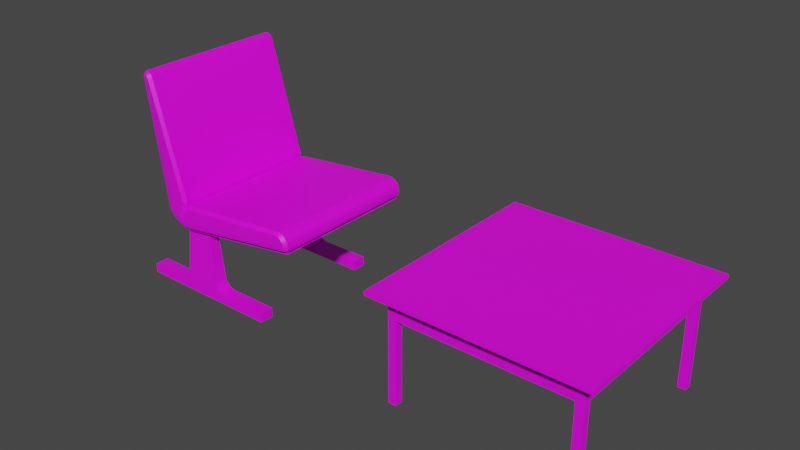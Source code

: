 # Source: SM_Chairs_and_table_UVs.blend  (saved by Blender 3.2.14; exported with 4.5.12 LTS)
import bpy
from mathutils import Matrix  # noqa: F401  (used for matrix-valued properties, if any)

bpy.ops.wm.read_factory_settings(use_empty=True)
scene = bpy.context.scene
scene.name = 'Scene'

# ---- collections
col_collection = bpy.data.collections.new('Collection'); scene.collection.children.link(col_collection)

# ---- images (referenced by path relative to the original .blend; pixels are not part of the script)
import os
ASSET_DIR = os.environ.get("B2B_ASSET_DIR", "")  # directory of the original .blend (textures are referenced by path, not embedded)
HERE = os.path.dirname(os.path.abspath(__file__))  # packed textures are extracted next to this script under _unpacked/

def load_image(name, relpath, width, height, colorspace="sRGB"):
    """Load a texture the original file referenced (path relative to the .blend, or extracted next to this script)."""
    p = next((c for c in (os.path.join(HERE, relpath), os.path.join(ASSET_DIR, relpath)) if relpath and os.path.exists(c)), "")
    if p:
        img = bpy.data.images.load(p, check_existing=True)
        img.name = name
    else:  # same state as the original file: an image datablock whose file is absent (Cycles renders it pink)
        img = bpy.data.images.new(name, width, height)
        img.source = "FILE"
        img.filepath = "//" + (relpath or name)
    img.colorspace_settings.name = colorspace
    return img
img_untitled = load_image('Untitled', '', 1024, 1024, 'sRGB')

# ---- materials (node trees are filled in below, after node groups)
mat_material = bpy.data.materials.new('Material')

# ---- node groups
ng_auto_smooth = bpy.data.node_groups.new('Auto Smooth', 'GeometryNodeTree')
_s = ng_auto_smooth.interface.new_socket(name='Geometry', in_out='OUTPUT', socket_type='NodeSocketGeometry')
_s = ng_auto_smooth.interface.new_socket(name='Geometry', in_out='INPUT', socket_type='NodeSocketGeometry')
_s = ng_auto_smooth.interface.new_socket(name='Angle', in_out='INPUT', socket_type='NodeSocketFloat')
_s.subtype = 'ANGLE'
_s.min_value = 0.0
_s.max_value = 3.142
ng_auto_smooth.is_modifier = True
_N = ng_auto_smooth.nodes; _L = ng_auto_smooth.links
n0 = _N.new('NodeGroupOutput'); n0.name = 'Group Output'; n0.location = (480, -100)
n1 = _N.new('NodeGroupInput'); n1.name = 'Group Input'; n1.location = (-420, -300)
n2 = _N.new('NodeGroupInput'); n2.name = 'Group Input.001'; n2.location = (-60, -100)
n3 = _N.new('GeometryNodeSetShadeSmooth'); n3.name = 'Set Shade Smooth'; n3.location = (120, -100)
n3.domain = 'EDGE'
n4 = _N.new('GeometryNodeSetShadeSmooth'); n4.name = 'Set Shade Smooth.001'; n4.location = (300, -100)
n5 = _N.new('GeometryNodeInputMeshEdgeAngle'); n5.name = 'Edge Angle'; n5.location = (-420, -220)
n6 = _N.new('GeometryNodeInputEdgeSmooth'); n6.name = 'Is Edge Smooth'; n6.location = (-60, -160)
n7 = _N.new('GeometryNodeInputShadeSmooth'); n7.name = 'Is Face Smooth'; n7.location = (-240, -340)
n8 = _N.new('FunctionNodeBooleanMath'); n8.name = 'Boolean Math'; n8.location = (-60, -220)
n9 = _N.new('FunctionNodeCompare'); n9.name = 'Compare'; n9.location = (-240, -180)
n9.operation = 'LESS_EQUAL'
_L.new(n5.outputs[0], n9.inputs[0])
_L.new(n4.outputs[0], n0.inputs[0])
_L.new(n1.outputs[1], n9.inputs[1])
_L.new(n9.outputs[0], n8.inputs[0])
_L.new(n7.outputs[0], n8.inputs[1])
_L.new(n2.outputs[0], n3.inputs[0])
_L.new(n6.outputs[0], n3.inputs[1])
_L.new(n3.outputs[0], n4.inputs[0])
_L.new(n8.outputs[0], n3.inputs[2])
n0.is_active_output = True

# ---- material node trees
mat_material.use_nodes = True; mat_material.node_tree.nodes.clear()
_N = mat_material.node_tree.nodes; _L = mat_material.node_tree.links
n0 = _N.new('ShaderNodeBsdfPrincipled'); n0.name = 'Principled BSDF'; n0.location = (10, 300)
n0.distribution = 'GGX'
n0.subsurface_method = 'RANDOM_WALK_SKIN'
n0.inputs[3].default_value = 1.45
n0.inputs[27].default_value = (0.0, 0.0, 0.0, 1.0)
n0.inputs[28].default_value = 1.0
n1 = _N.new('ShaderNodeOutputMaterial'); n1.name = 'Material Output'; n1.location = (300, 300)
n2 = _N.new('ShaderNodeTexImage'); n2.name = 'Image Texture'; n2.location = (-348, 282)
n2.image = img_untitled
_L.new(n0.outputs[0], n1.inputs[0])
_L.new(n2.outputs[0], n0.inputs[0])
n1.is_active_output = True

# ---- world
world_world = bpy.data.worlds.new('World'); scene.world = world_world
world_world.use_nodes = True; world_world.node_tree.nodes.clear()
_N = world_world.node_tree.nodes; _L = world_world.node_tree.links
n0 = _N.new('ShaderNodeOutputWorld'); n0.name = 'World Output'; n0.location = (300, 300)
n1 = _N.new('ShaderNodeBackground'); n1.name = 'Background'; n1.location = (10, 300)
n1.inputs[0].default_value = (0.05088, 0.05088, 0.05088, 1.0)
_L.new(n1.outputs[0], n0.inputs[0])
n0.is_active_output = True
world_world.color = (0.05088, 0.05088, 0.05088)
world_world.use_sun_shadow = False
world_world.sun_shadow_jitter_overblur = 0.0

# ---- meshes
me_cube_001 = bpy.data.meshes.new('Cube.001')
me_cube_001.from_pydata([(-0.3179, 0.3179, 0.3661), (0.3179, 0.3479, 0.3661), (0.3179, -0.3479, 0.3661), (-0.3479, 0.3179, 0.3661), (-0.3479, -0.3179, 0.3661), (0.3179, 0.3179, 0.3661), (0.3479, -0.3179, 0.3661), (-0.3179, -0.3179, 0.3661), (0.3179, 0.3479, 0.3161), (0.3179, -0.3479, 0.3161), (-0.3479, 0.3179, 0.3161), (-0.3479, -0.3179, 0.3161), (-0.3179, -0.3179, 0.3161), (-0.3179, 0.3479, 0.3661), (0.3479, 0.3179, 0.3661), (-0.3179, 0.3179, 0.3161), (-0.3179, 0.3479, 0.3161), (0.3479, 0.3179, 0.3161), (0.3179, 0.3179, 0.3161), (-0.3179, -0.3479, 0.3661), (-0.3179, -0.3479, 0.3161), (0.3179, -0.3179, 0.3661), (0.3479, -0.3179, 0.3161), (0.3179, -0.3179, 0.3161)], [], [(7, 0, 3, 4), (0, 5, 1, 13), (12, 11, 10, 15), (15, 16, 8, 18), (0, 15, 18, 5), (7, 12, 15, 0), (19, 20, 9, 2), (3, 10, 11, 4), (1, 8, 16, 13), (6, 22, 17, 14), (21, 23, 12, 7), (23, 9, 20, 12), (21, 7, 19, 2), (5, 18, 23, 21), (18, 17, 22, 23), (5, 21, 6, 14)])
_uv = me_cube_001.uv_layers.new(name='UVMap')
_uv.uv.foreach_set('vector', [0.2363, 0.709, 0.2363, 0.9609, 0.2244, 0.9609, 0.2244, 0.709, 0.9786, 0.2876, 0.9786, 0.5394, 0.9667, 0.5394, 0.9667, 0.2876, 0.1927, 0.709, 0.2046, 0.709, 0.2046, 0.9609, 0.1927, 0.9609, 0.935, 0.2876, 0.9469, 0.2876, 0.9469, 0.5394, 0.935, 0.5394, 0.9786, 0.2876, 0.9984, 0.2876, 0.9984, 0.5394, 0.9786, 0.5394, 0.2363, 0.709, 0.2561, 0.709, 0.2561, 0.9609, 0.2363, 0.9609, 0.9002, 0.4951, 0.92, 0.4951, 0.92, 0.747, 0.9002, 0.747, 0.2244, 0.9609, 0.2046, 0.9609, 0.2046, 0.709, 0.2244, 0.709, 0.9667, 0.5394, 0.9469, 0.5394, 0.9469, 0.2876, 0.9667, 0.2876, 0.5577, 0.8104, 0.5577, 0.8302, 0.3058, 0.8302, 0.3058, 0.8104, 0.8883, 0.747, 0.8685, 0.747, 0.8685, 0.4951, 0.8883, 0.4951, 0.9319, 0.747, 0.92, 0.747, 0.92, 0.4951, 0.9319, 0.4951, 0.8883, 0.747, 0.8883, 0.4951, 0.9002, 0.4951, 0.9002, 0.747, 0.3058, 0.7985, 0.3058, 0.7787, 0.5577, 0.7787, 0.5577, 0.7985, 0.3058, 0.8421, 0.3058, 0.8302, 0.5577, 0.8302, 0.5577, 0.8421, 0.3058, 0.7985, 0.5577, 0.7985, 0.5577, 0.8104, 0.3058, 0.8104])
me_cube_001.materials.append(mat_material)
me_cube_001.update()
me_cube_002 = bpy.data.meshes.new('Cube.002')
me_cube_002.from_pydata([(-0.3179, -0.3179, 0.4), (-0.3479, -0.3479, 0.4), (-0.3479, -0.3179, 0.4), (-0.3179, -0.3479, 0.4), (-0.3479, -0.3479, 7.755e-05), (-0.3479, -0.3179, 7.755e-05), (-0.3179, -0.3479, 7.755e-05), (-0.3179, -0.3179, 7.755e-05), (0.3179, -0.3179, 0.4), (0.3479, -0.3479, 0.4), (0.3479, -0.3179, 0.4), (0.3179, -0.3479, 0.4), (0.3479, -0.3479, 7.755e-05), (0.3479, -0.3179, 7.755e-05), (0.3179, -0.3479, 7.755e-05), (0.3179, -0.3179, 7.755e-05), (-0.3179, 0.3179, 0.4), (-0.3479, 0.3479, 0.4), (-0.3479, 0.3179, 0.4), (-0.3179, 0.3479, 0.4), (-0.3479, 0.3479, 7.755e-05), (-0.3479, 0.3179, 7.755e-05), (-0.3179, 0.3479, 7.755e-05), (-0.3179, 0.3179, 7.755e-05), (0.3179, 0.3179, 0.4), (0.3479, 0.3479, 0.4), (0.3479, 0.3179, 0.4), (0.3179, 0.3479, 0.4), (0.3479, 0.3479, 7.755e-05), (0.3479, 0.3179, 7.755e-05), (0.3179, 0.3479, 7.755e-05), (0.3179, 0.3179, 7.755e-05)], [], [(0, 3, 6, 7), (1, 2, 5, 4), (3, 1, 4, 6), (5, 2, 0, 7), (8, 15, 14, 11), (9, 12, 13, 10), (11, 14, 12, 9), (13, 15, 8, 10), (16, 23, 22, 19), (17, 20, 21, 18), (19, 22, 20, 17), (21, 23, 16, 18), (24, 27, 30, 31), (25, 26, 29, 28), (27, 25, 28, 30), (29, 26, 24, 31)])
_uv = me_cube_002.uv_layers.new(name='UVMap')
_uv.uv.foreach_set('vector', [0.001583, 0.9316, 0.001583, 0.9197, 0.16, 0.9197, 0.16, 0.9316, 0.001583, 0.9079, 0.001583, 0.896, 0.16, 0.896, 0.16, 0.9079, 0.001583, 0.9197, 0.001583, 0.9079, 0.16, 0.9079, 0.16, 0.9197, 0.16, 0.896, 0.001583, 0.896, 0.001583, 0.8841, 0.16, 0.8841, 0.4177, 0.8936, 0.2593, 0.8936, 0.2593, 0.8817, 0.4177, 0.8817, 0.4177, 0.8698, 0.2593, 0.8698, 0.2593, 0.8579, 0.4177, 0.8579, 0.4177, 0.8817, 0.2593, 0.8817, 0.2593, 0.8698, 0.4177, 0.8698, 0.2593, 0.8579, 0.2593, 0.8461, 0.4177, 0.8461, 0.4177, 0.8579, 0.2593, 0.8976, 0.4177, 0.8976, 0.4177, 0.9094, 0.2593, 0.9094, 0.2593, 0.9213, 0.4177, 0.9213, 0.4177, 0.9332, 0.2593, 0.9332, 0.2593, 0.9094, 0.4177, 0.9094, 0.4177, 0.9213, 0.2593, 0.9213, 0.4177, 0.9332, 0.4177, 0.9451, 0.2593, 0.9451, 0.2593, 0.9332, 0.4208, 0.8936, 0.4208, 0.8817, 0.5792, 0.8817, 0.5792, 0.8936, 0.4208, 0.8698, 0.4208, 0.8579, 0.5792, 0.8579, 0.5792, 0.8698, 0.4208, 0.8817, 0.4208, 0.8698, 0.5792, 0.8698, 0.5792, 0.8817, 0.5792, 0.8579, 0.4208, 0.8579, 0.4208, 0.8461, 0.5792, 0.8461])
me_cube_002.materials.append(mat_material)
me_cube_002.update()
me_cube_009 = bpy.data.meshes.new('Cube.009')
me_cube_009.from_pydata([(0.4, 0.4, 0.4), (-0.4, -0.4, 0.415), (-0.4, 0.4, 0.4), (-0.4, -0.4, 0.4), (0.4, -0.4, 0.4), (-0.4, 0.4, 0.415), (0.4, 0.4, 0.415), (0.4, -0.4, 0.415)], [], [(1, 3, 4, 7), (6, 5, 1, 7), (7, 4, 0, 6), (0, 4, 3, 2), (6, 0, 2, 5), (5, 2, 3, 1)])
_uv = me_cube_009.uv_layers.new(name='UVMap')
_uv.uv.foreach_set('vector', [0.935, 0.5427, 0.941, 0.5427, 0.941, 0.8596, 0.935, 0.8596, 0.3217, 0.4579, 0.6386, 0.4579, 0.6386, 0.7748, 0.3217, 0.7748, 0.9442, 0.5427, 0.9501, 0.5427, 0.9501, 0.8596, 0.9442, 0.8596, 0.001586, 0.5498, 0.001586, 0.2329, 0.3185, 0.2329, 0.3185, 0.5498, 0.9592, 0.8596, 0.9533, 0.8596, 0.9533, 0.5427, 0.9592, 0.5427, 0.9683, 0.8596, 0.9624, 0.8596, 0.9624, 0.5427, 0.9683, 0.5427])
me_cube_009.materials.append(mat_material)
me_cube_009.update()
me_cube_003 = bpy.data.meshes.new('Cube.003')
me_cube_003.from_pydata([(-0.1352, -0.2825, 0.4001), (-0.1352, 0.282, 0.4001), (0.4661, -0.2825, 0.3424), (0.4661, 0.282, 0.3424), (0.02994, 0.282, 0.2778), (0.02994, -0.2825, 0.2778), (-0.197, -0.2825, 0.8178), (-0.197, 0.282, 0.8178), (-0.1277, -0.2825, 0.3494), (-0.02102, -0.2825, 0.2703), (-0.1232, -0.2825, 0.3316), (-0.1154, -0.2825, 0.3149), (-0.1044, -0.2825, 0.3001), (-0.09076, -0.2825, 0.2877), (-0.07496, -0.2825, 0.2783), (-0.05763, -0.2825, 0.2721), (-0.03941, -0.2825, 0.2694), (-0.02102, 0.282, 0.2703), (-0.1277, 0.282, 0.3494), (-0.03941, 0.282, 0.2694), (-0.05763, 0.282, 0.2721), (-0.07496, 0.282, 0.2783), (-0.09076, 0.282, 0.2877), (-0.1044, 0.282, 0.3001), (-0.1154, 0.282, 0.3149), (-0.1232, 0.282, 0.3316), (-0.1351, 0.282, 0.348), (-0.11, 0.282, 0.2951), (-0.09522, 0.282, 0.2817), (0.4672, -0.2825, 0.3349), (0.03104, -0.2825, 0.2704), (-0.1218, -0.2825, 0.3111), (-0.1303, -0.2825, 0.329), (-0.03978, -0.2825, 0.2619), (-0.05945, -0.2825, 0.2648), (-0.1351, -0.2825, 0.348), (-0.1426, -0.2825, 0.399), (-0.1426, 0.282, 0.399), (-0.11, -0.2825, 0.2951), (-0.09522, -0.2825, 0.2817), (-0.2044, 0.282, 0.8167), (-0.2044, -0.2825, 0.8167), (-0.05945, 0.282, 0.2648), (-0.07817, 0.282, 0.2715), (-0.1303, 0.282, 0.329), (0.4672, 0.282, 0.3349), (0.03104, 0.282, 0.2704), (-0.02028, 0.282, 0.2628), (-0.03978, 0.282, 0.2619), (-0.07817, -0.2825, 0.2715), (-0.1218, 0.282, 0.3111), (-0.02028, -0.2825, 0.2628)], [], [(29, 45, 3, 2), (41, 6, 7, 40), (0, 1, 7, 6), (8, 18, 1, 0), (5, 2, 3, 4), (18, 8, 10, 25), (25, 10, 11, 24), (24, 11, 12, 23), (23, 12, 13, 22), (22, 13, 14, 21), (21, 14, 15, 20), (20, 15, 16, 19), (19, 16, 9, 17), (17, 9, 5, 4), (7, 1, 37, 40), (25, 24, 50, 44), (20, 19, 48, 42), (5, 9, 51, 30), (14, 13, 39, 49), (0, 6, 41, 36), (17, 4, 46, 47), (22, 21, 43, 28), (12, 11, 31, 38), (9, 16, 33, 51), (24, 23, 27, 50), (10, 8, 35, 32), (15, 14, 49, 34), (8, 0, 36, 35), (16, 15, 34, 33), (11, 10, 32, 31), (2, 5, 30, 29), (23, 22, 28, 27), (1, 18, 26, 37), (13, 12, 38, 39), (21, 20, 42, 43), (18, 25, 44, 26), (4, 3, 45, 46), (19, 17, 47, 48), (45, 29, 30, 46), (51, 47, 46, 30), (33, 48, 47, 51), (48, 33, 34, 42), (49, 43, 42, 34), (39, 28, 43, 49), (28, 39, 38, 27), (31, 50, 27, 38), (50, 31, 32, 44), (35, 26, 44, 32), (36, 37, 26, 35), (40, 37, 36, 41)])
me_cube_003.polygons.foreach_set('use_smooth', [True] * 50)
_uv = me_cube_003.uv_layers.new(name='UVMap')
_uv.uv.foreach_set('vector', [0.6728, 0.005478, 0.4497, 0.005479, 0.4497, 0.001585, 0.6728, 0.001584, 0.6728, 0.4501, 0.6728, 0.454, 0.4497, 0.454, 0.4497, 0.4501, 0.8653, 0.6251, 0.6418, 0.6251, 0.6418, 0.4579, 0.8653, 0.4579, 0.8653, 0.6454, 0.6418, 0.6454, 0.6418, 0.6251, 0.8653, 0.6251, 0.8653, 0.7241, 0.8653, 0.8987, 0.6418, 0.8987, 0.6418, 0.7241, 0.6418, 0.6454, 0.8653, 0.6454, 0.8653, 0.6527, 0.6418, 0.6527, 0.6418, 0.6527, 0.8653, 0.6527, 0.8653, 0.66, 0.6418, 0.66, 0.6418, 0.66, 0.8653, 0.66, 0.8653, 0.6673, 0.6418, 0.6673, 0.6418, 0.6673, 0.8653, 0.6673, 0.8653, 0.6746, 0.6418, 0.6746, 0.6418, 0.6746, 0.8653, 0.6746, 0.8653, 0.6819, 0.6418, 0.6819, 0.6418, 0.6819, 0.8653, 0.6819, 0.8653, 0.6891, 0.6418, 0.6891, 0.6418, 0.6891, 0.8653, 0.6891, 0.8653, 0.6964, 0.6418, 0.6964, 0.6418, 0.6964, 0.8653, 0.6964, 0.8653, 0.7037, 0.6418, 0.7037, 0.6418, 0.7037, 0.8653, 0.7037, 0.8653, 0.7241, 0.6418, 0.7241, 0.162, 0.5565, 0.04233, 0.6746, 0.04023, 0.6725, 0.1599, 0.5544, 0.02314, 0.6945, 0.01964, 0.701, 0.01689, 0.6998, 0.02067, 0.6929, 0.01945, 0.7296, 0.02287, 0.7361, 0.02037, 0.7377, 0.01669, 0.7307, 0.02974, 0.6782, 0.01535, 0.6928, 0.01312, 0.6908, 0.02762, 0.6761, 0.005245, 0.712, 0.004577, 0.7193, 0.001592, 0.7193, 0.002314, 0.7114, 0.03021, 0.76, 0.1499, 0.878, 0.1478, 0.8801, 0.02812, 0.7621, 0.02748, 0.7418, 0.04188, 0.7564, 0.03976, 0.7585, 0.02525, 0.7438, 0.0167, 0.7153, 0.01737, 0.7226, 0.01444, 0.7231, 0.01372, 0.7152, 0.005346, 0.7266, 0.007522, 0.7336, 0.004772, 0.7348, 0.002422, 0.7272, 0.01535, 0.6928, 0.01073, 0.6985, 0.008242, 0.6969, 0.01312, 0.6908, 0.01964, 0.701, 0.01747, 0.708, 0.01454, 0.7074, 0.01689, 0.6998, 0.01102, 0.74, 0.01571, 0.7457, 0.01351, 0.7477, 0.008551, 0.7417, 0.007325, 0.705, 0.005245, 0.712, 0.002314, 0.7114, 0.004559, 0.7039, 0.01571, 0.7457, 0.03021, 0.76, 0.02812, 0.7621, 0.01351, 0.7477, 0.01073, 0.6985, 0.007325, 0.705, 0.004559, 0.7039, 0.008242, 0.6969, 0.007522, 0.7336, 0.01102, 0.74, 0.008551, 0.7417, 0.004772, 0.7348, 0.1499, 0.5565, 0.02974, 0.6782, 0.02762, 0.6761, 0.1478, 0.5544, 0.01747, 0.708, 0.0167, 0.7153, 0.01372, 0.7152, 0.01454, 0.7074, 0.04233, 0.6746, 0.02783, 0.6889, 0.02563, 0.6869, 0.04023, 0.6725, 0.004577, 0.7193, 0.005346, 0.7266, 0.002422, 0.7272, 0.001592, 0.7193, 0.01737, 0.7226, 0.01945, 0.7296, 0.01669, 0.7307, 0.01444, 0.7231, 0.02783, 0.6889, 0.02314, 0.6945, 0.02067, 0.6929, 0.02563, 0.6869, 0.04188, 0.7564, 0.162, 0.8781, 0.1598, 0.8802, 0.03976, 0.7585, 0.02287, 0.7361, 0.02748, 0.7418, 0.02525, 0.7438, 0.02037, 0.7377, 0.4497, 0.005479, 0.6728, 0.005478, 0.6728, 0.1797, 0.4497, 0.1797, 0.6728, 0.2002, 0.4497, 0.2002, 0.4497, 0.1797, 0.6728, 0.1797, 0.6728, 0.2079, 0.4497, 0.2079, 0.4497, 0.2002, 0.6728, 0.2002, 0.4497, 0.2079, 0.6728, 0.2079, 0.6728, 0.2158, 0.4497, 0.2158, 0.6728, 0.2237, 0.4497, 0.2237, 0.4497, 0.2158, 0.6728, 0.2158, 0.6728, 0.2315, 0.4497, 0.2315, 0.4497, 0.2237, 0.6728, 0.2237, 0.4497, 0.2315, 0.6728, 0.2315, 0.6728, 0.2394, 0.4497, 0.2394, 0.6728, 0.2472, 0.4497, 0.2472, 0.4497, 0.2394, 0.6728, 0.2394, 0.4497, 0.2472, 0.6728, 0.2472, 0.6728, 0.2551, 0.4497, 0.2551, 0.6728, 0.2628, 0.4497, 0.2628, 0.4497, 0.2551, 0.6728, 0.2551, 0.6728, 0.2832, 0.4497, 0.2832, 0.4497, 0.2628, 0.6728, 0.2628, 0.4497, 0.4501, 0.4497, 0.2832, 0.6728, 0.2832, 0.6728, 0.4501])
me_cube_003.materials.append(mat_material)
me_cube_003.update()
me_cube_007 = bpy.data.meshes.new('Cube.007')
me_cube_007.from_pydata([(0.02802, 0.228, 0.2731), (-0.02802, 0.228, 0.2731), (0.02802, 0.228, 0.2371), (-0.02802, 0.228, 0.2371), (0.05284, 0.2658, 0.2864), (0.05284, 0.2298, 0.2864), (-0.05284, 0.2658, 0.2864), (-0.05284, 0.2298, 0.2864), (-0.08405, 0.2748, 7.746e-05), (-0.08405, 0.2208, 7.746e-05), (0.08405, 0.2748, 7.746e-05), (0.08405, 0.2208, 7.746e-05), (0.3083, 0.2208, 0.03608), (0.3083, 0.2748, 7.752e-05), (0.3083, 0.2208, 7.752e-05), (-0.2685, 0.2748, 0.03608), (-0.2685, 0.2208, 0.03608), (-0.2685, 0.2208, 7.755e-05), (-0.2685, 0.2748, 7.755e-05), (0.3083, 0.2748, 0.03608), (0.02802, 0.2208, 0.03608), (-0.02802, 0.2208, 0.03608), (0.02802, 0.2208, 7.746e-05), (-0.02802, 0.2208, 7.746e-05), (-0.1134, 0.2748, 0.03608), (-0.0709, 0.2734, 0.07509), (-0.03508, 0.2748, 0.03608), (-0.08404, 0.2748, 0.0001257), (-0.09816, 0.2747, 0.03905), (-0.08473, 0.2744, 0.0475), (-0.07516, 0.2739, 0.06016), (-0.0709, 0.2222, 0.07509), (-0.1134, 0.2208, 0.03608), (-0.08404, 0.2208, 0.0001257), (-0.03508, 0.2208, 0.03608), (-0.07516, 0.2217, 0.06016), (-0.08473, 0.2212, 0.0475), (-0.09816, 0.2209, 0.03905), (0.07091, 0.2734, 0.07509), (0.1134, 0.2748, 0.03608), (0.08404, 0.2748, 0.0001257), (0.03508, 0.2748, 0.03608), (0.07516, 0.2739, 0.06016), (0.08473, 0.2744, 0.0475), (0.09816, 0.2747, 0.03905), (0.1134, 0.2208, 0.03608), (0.07091, 0.2222, 0.07509), (0.03508, 0.2208, 0.03608), (0.08404, 0.2208, 0.0001257), (0.09816, 0.2209, 0.03905), (0.08473, 0.2212, 0.0475), (0.07516, 0.2217, 0.06016), (0.02802, -0.228, 0.2731), (-0.02802, -0.228, 0.2731), (0.02802, -0.228, 0.2371), (-0.02802, -0.228, 0.2371), (0.05284, -0.2658, 0.2864), (0.05284, -0.2298, 0.2864), (-0.05284, -0.2658, 0.2864), (-0.05284, -0.2298, 0.2864), (-0.08405, -0.2748, 7.746e-05), (-0.08405, -0.2208, 7.746e-05), (0.08405, -0.2748, 7.746e-05), (0.08405, -0.2208, 7.746e-05), (0.3083, -0.2208, 0.03608), (0.3083, -0.2748, 7.752e-05), (0.3083, -0.2208, 7.752e-05), (-0.2685, -0.2748, 0.03608), (-0.2685, -0.2208, 0.03608), (-0.2685, -0.2208, 7.755e-05), (-0.2685, -0.2748, 7.755e-05), (0.3083, -0.2748, 0.03608), (0.02802, -0.2208, 0.03608), (-0.02802, -0.2208, 0.03608), (0.02802, -0.2208, 7.746e-05), (-0.02802, -0.2208, 7.746e-05), (-0.1134, -0.2748, 0.03608), (-0.0709, -0.2734, 0.07509), (-0.03508, -0.2748, 0.03608), (-0.08404, -0.2748, 0.0001257), (-0.09816, -0.2747, 0.03905), (-0.08473, -0.2744, 0.0475), (-0.07516, -0.2739, 0.06016), (-0.0709, -0.2222, 0.07509), (-0.1134, -0.2208, 0.03608), (-0.08404, -0.2208, 0.0001257), (-0.03508, -0.2208, 0.03608), (-0.07516, -0.2217, 0.06016), (-0.08473, -0.2212, 0.0475), (-0.09816, -0.2209, 0.03905), (0.07091, -0.2734, 0.07509), (0.1134, -0.2748, 0.03608), (0.08404, -0.2748, 0.0001257), (0.03508, -0.2748, 0.03608), (0.07516, -0.2739, 0.06016), (0.08473, -0.2744, 0.0475), (0.09816, -0.2747, 0.03905), (0.1134, -0.2208, 0.03608), (0.07091, -0.2222, 0.07509), (0.03508, -0.2208, 0.03608), (0.08404, -0.2208, 0.0001257), (0.09816, -0.2209, 0.03905), (0.08473, -0.2212, 0.0475), (0.07516, -0.2217, 0.06016)], [(22, 23), (74, 75)], [(53, 1, 3, 55), (0, 52, 54, 2), (54, 55, 3, 2), (24, 27, 8, 18, 15), (10, 40, 39, 19, 13), (32, 24, 15, 16), (39, 45, 12, 19), (9, 33, 32, 16, 17), (7, 6, 25, 31), (9, 8, 10, 11), (19, 12, 14, 13), (16, 15, 18, 17), (27, 26, 41, 40, 10, 8), (7, 31, 34, 21, 20, 47, 46, 5), (8, 9, 17, 18), (34, 33, 9, 11, 48, 47, 20, 21), (4, 5, 46, 38), (45, 48, 11, 14, 12), (11, 10, 13, 14), (24, 28, 29, 30, 25, 26, 27), (31, 35, 36, 37, 32, 33, 34), (38, 42, 43, 44, 39, 40, 41), (45, 49, 50, 51, 46, 47, 48), (24, 32, 37, 28), (28, 37, 36, 29), (29, 36, 35, 30), (30, 35, 31, 25), (38, 46, 51, 42), (42, 51, 50, 43), (43, 50, 49, 44), (44, 49, 45, 39), (6, 4, 38, 41, 26, 25), (76, 67, 70, 60, 79), (62, 65, 71, 91, 92), (84, 68, 67, 76), (91, 71, 64, 97), (61, 69, 68, 84, 85), (59, 83, 77, 58), (61, 63, 62, 60), (71, 65, 66, 64), (68, 69, 70, 67), (79, 60, 62, 92, 93, 78), (59, 57, 98, 99, 72, 73, 86, 83), (60, 70, 69, 61), (86, 73, 72, 99, 100, 63, 61, 85), (56, 90, 98, 57), (97, 64, 66, 63, 100), (63, 66, 65, 62), (76, 79, 78, 77, 82, 81, 80), (83, 86, 85, 84, 89, 88, 87), (90, 93, 92, 91, 96, 95, 94), (97, 100, 99, 98, 103, 102, 101), (76, 80, 89, 84), (80, 81, 88, 89), (81, 82, 87, 88), (82, 77, 83, 87), (90, 94, 103, 98), (94, 95, 102, 103), (95, 96, 101, 102), (96, 91, 97, 101), (58, 77, 78, 93, 90, 56), (52, 0, 1, 53)])
me_cube_007.polygons.foreach_set('use_smooth', [0, 0, 1, 1, 1, 1, 1, 1, 1, 1, 1, 1, 1, 1, 1, 1, 1, 1, 1, 1, 1, 1, 1, 1, 1, 1, 1, 1, 1, 1, 1, 1, 1, 1, 1, 1, 1, 1, 1, 1, 1, 1, 1, 1, 1, 1, 1, 1, 1, 1, 1, 1, 1, 1, 1, 1, 1, 1, 1, 1, 1, 0])
_uv = me_cube_007.uv_layers.new(name='UVMap')
_uv.uv.foreach_set('vector', [0.3581, 0.2329, 0.3581, 0.4134, 0.3438, 0.4134, 0.3438, 0.2329, 0.3803, 0.4134, 0.3803, 0.2329, 0.3945, 0.2329, 0.3945, 0.4134, 0.3217, 0.2329, 0.3438, 0.2329, 0.3438, 0.4134, 0.3217, 0.4134, 0.9059, 0.4264, 0.9205, 0.414, 0.921, 0.4141, 0.9208, 0.4913, 0.9058, 0.4913, 0.921, 0.3492, 0.9205, 0.3493, 0.9057, 0.3371, 0.9046, 0.2553, 0.9197, 0.2551, 0.4436, 0.3085, 0.4222, 0.3085, 0.4222, 0.2472, 0.4436, 0.2472, 0.676, 0.3226, 0.6973, 0.3226, 0.6973, 0.3998, 0.676, 0.3998, 0.1897, 0.6313, 0.1892, 0.6314, 0.1743, 0.6192, 0.1732, 0.554, 0.1883, 0.5538, 0.44, 0.4173, 0.4258, 0.4173, 0.4228, 0.3334, 0.443, 0.3334, 0.9642, 0.1568, 0.9428, 0.1568, 0.9428, 0.09033, 0.9642, 0.09033, 0.676, 0.3998, 0.6973, 0.3998, 0.6973, 0.414, 0.676, 0.414, 0.4436, 0.2472, 0.4222, 0.2472, 0.4222, 0.2329, 0.4436, 0.2329, 0.9205, 0.414, 0.9067, 0.3956, 0.9069, 0.3679, 0.9205, 0.3493, 0.921, 0.3492, 0.921, 0.4141, 0.0787, 0.6436, 0.1601, 0.6366, 0.1754, 0.6502, 0.1755, 0.6529, 0.1755, 0.6749, 0.1755, 0.6776, 0.1601, 0.6912, 0.07875, 0.6843, 0.9428, 0.1568, 0.9642, 0.1568, 0.9642, 0.2299, 0.9428, 0.2299, 0.1754, 0.6502, 0.1892, 0.6314, 0.1897, 0.6313, 0.1897, 0.6963, 0.1892, 0.6962, 0.1755, 0.6776, 0.1755, 0.6749, 0.1755, 0.6529, 0.6795, 0.2139, 0.6938, 0.2139, 0.6968, 0.2978, 0.6765, 0.2978, 0.1745, 0.7084, 0.1892, 0.6962, 0.1897, 0.6963, 0.1887, 0.79, 0.1736, 0.7898, 0.9642, 0.09033, 0.9428, 0.09033, 0.9428, 0.001586, 0.9642, 0.001586, 0.9059, 0.4264, 0.9048, 0.4199, 0.9017, 0.4146, 0.897, 0.4109, 0.8914, 0.4091, 0.9067, 0.3956, 0.9205, 0.414, 0.1601, 0.6366, 0.1657, 0.6349, 0.1703, 0.6311, 0.1734, 0.6257, 0.1743, 0.6192, 0.1892, 0.6314, 0.1754, 0.6502, 0.8914, 0.3546, 0.897, 0.3528, 0.9016, 0.349, 0.9047, 0.3436, 0.9057, 0.3371, 0.9205, 0.3493, 0.9069, 0.3679, 0.1745, 0.7084, 0.1735, 0.702, 0.1704, 0.6967, 0.1657, 0.6929, 0.1601, 0.6912, 0.1755, 0.6776, 0.1892, 0.6962, 0.4222, 0.3085, 0.4436, 0.3085, 0.4435, 0.3147, 0.4223, 0.3147, 0.4223, 0.3147, 0.4435, 0.3147, 0.4434, 0.321, 0.4224, 0.321, 0.4224, 0.321, 0.4434, 0.321, 0.4432, 0.3272, 0.4226, 0.3272, 0.4226, 0.3272, 0.4432, 0.3272, 0.443, 0.3334, 0.4228, 0.3334, 0.6765, 0.2978, 0.6968, 0.2978, 0.697, 0.3039, 0.6763, 0.3039, 0.6763, 0.3039, 0.697, 0.3039, 0.6972, 0.3102, 0.6761, 0.3102, 0.6761, 0.3102, 0.6972, 0.3102, 0.6973, 0.3165, 0.676, 0.3165, 0.676, 0.3165, 0.6973, 0.3165, 0.6973, 0.3226, 0.676, 0.3226, 0.8101, 0.4022, 0.8101, 0.3616, 0.8914, 0.3546, 0.9069, 0.3679, 0.9067, 0.3956, 0.8914, 0.4091, 0.9246, 0.1125, 0.9245, 0.04756, 0.9395, 0.04754, 0.9397, 0.1247, 0.9392, 0.1248, 0.9397, 0.1896, 0.9384, 0.2837, 0.9233, 0.2835, 0.9244, 0.2017, 0.9392, 0.1895, 0.7219, 0.352, 0.7219, 0.4134, 0.7005, 0.4134, 0.7005, 0.352, 0.3977, 0.3243, 0.3977, 0.2472, 0.419, 0.2472, 0.419, 0.3243, 0.3038, 0.7124, 0.3024, 0.7899, 0.2873, 0.7897, 0.2884, 0.7245, 0.3033, 0.7124, 0.7183, 0.2432, 0.7213, 0.3271, 0.7011, 0.3271, 0.7041, 0.2432, 0.9887, 0.07459, 0.9887, 0.1411, 0.9674, 0.1411, 0.9674, 0.07459, 0.3977, 0.2472, 0.3977, 0.2329, 0.419, 0.2329, 0.419, 0.2472, 0.7219, 0.4134, 0.7219, 0.4276, 0.7005, 0.4276, 0.7005, 0.4134, 0.9392, 0.1248, 0.9397, 0.1247, 0.9397, 0.1896, 0.9392, 0.1895, 0.9256, 0.1709, 0.9254, 0.1432, 0.1928, 0.7001, 0.1929, 0.6594, 0.2743, 0.6526, 0.2896, 0.6661, 0.2896, 0.6688, 0.2896, 0.6908, 0.2896, 0.6935, 0.2742, 0.7071, 0.9674, 0.07459, 0.9674, 0.001586, 0.9887, 0.001586, 0.9887, 0.07459, 0.2896, 0.6935, 0.2896, 0.6908, 0.2896, 0.6688, 0.2896, 0.6661, 0.3033, 0.6475, 0.3038, 0.6474, 0.3038, 0.7124, 0.3033, 0.7124, 0.4012, 0.433, 0.3982, 0.3491, 0.4185, 0.3491, 0.4155, 0.433, 0.2886, 0.6353, 0.2877, 0.5539, 0.3028, 0.5538, 0.3038, 0.6474, 0.3033, 0.6475, 0.9887, 0.1411, 0.9887, 0.2299, 0.9674, 0.2299, 0.9674, 0.1411, 0.9246, 0.1125, 0.9392, 0.1248, 0.9254, 0.1432, 0.9101, 0.1297, 0.9157, 0.128, 0.9204, 0.1242, 0.9235, 0.1189, 0.2742, 0.7071, 0.2896, 0.6935, 0.3033, 0.7124, 0.2884, 0.7245, 0.2875, 0.718, 0.2844, 0.7127, 0.2798, 0.7089, 0.9101, 0.1842, 0.9256, 0.1709, 0.9392, 0.1895, 0.9244, 0.2017, 0.9234, 0.1952, 0.9203, 0.1899, 0.9157, 0.186, 0.2886, 0.6353, 0.3033, 0.6475, 0.2896, 0.6661, 0.2743, 0.6526, 0.2799, 0.6508, 0.2845, 0.6471, 0.2876, 0.6417, 0.7005, 0.352, 0.7005, 0.3458, 0.7218, 0.3458, 0.7219, 0.352, 0.7005, 0.3458, 0.7007, 0.3395, 0.7217, 0.3395, 0.7218, 0.3458, 0.7007, 0.3395, 0.7008, 0.3333, 0.7215, 0.3333, 0.7217, 0.3395, 0.7008, 0.3333, 0.7011, 0.3271, 0.7213, 0.3271, 0.7215, 0.3333, 0.3982, 0.3491, 0.398, 0.343, 0.4187, 0.343, 0.4185, 0.3491, 0.398, 0.343, 0.3978, 0.3367, 0.4189, 0.3367, 0.4187, 0.343, 0.3978, 0.3367, 0.3977, 0.3304, 0.419, 0.3304, 0.4189, 0.3367, 0.3977, 0.3304, 0.3977, 0.3243, 0.419, 0.3243, 0.419, 0.3304, 0.8288, 0.1366, 0.9101, 0.1297, 0.9254, 0.1432, 0.9256, 0.1709, 0.9101, 0.1842, 0.8288, 0.1772, 0.3803, 0.2329, 0.3803, 0.4134, 0.3581, 0.4134, 0.3581, 0.2329])
me_cube_007.materials.append(mat_material)
me_cube_007.update()
me_cube = bpy.data.meshes.new('Cube')
me_cube.from_pydata([(-0.1352, -0.2825, 0.4001), (-0.1159, -0.3, 0.3911), (-0.1326, -0.291, 0.3989), (-0.1255, -0.2976, 0.3956), (-0.1159, 0.3, 0.3911), (-0.1352, 0.282, 0.4001), (-0.1255, 0.2975, 0.3956), (-0.1326, 0.2908, 0.3989), (0.02994, 0.282, 0.2778), (0.01648, 0.3, 0.2938), (0.02814, 0.2908, 0.2799), (0.02321, 0.2975, 0.2858), (0.01648, -0.3, 0.2938), (0.02994, -0.2825, 0.2778), (0.02321, -0.2976, 0.2858), (0.02814, -0.291, 0.2799), (-0.1102, -0.3, 0.3529), (-0.1277, -0.2825, 0.3494), (-0.119, -0.2976, 0.3512), (-0.1254, -0.291, 0.3499), (-0.02102, -0.2825, 0.2703), (-0.02276, -0.3, 0.288), (-0.02125, -0.291, 0.2726), (-0.02189, -0.2976, 0.2791), (-0.1064, -0.3, 0.3376), (-0.1232, -0.2825, 0.3316), (-0.1148, -0.2976, 0.3346), (-0.121, -0.291, 0.3324), (-0.1, -0.3, 0.3241), (-0.1154, -0.2825, 0.3149), (-0.1077, -0.2976, 0.3195), (-0.1133, -0.291, 0.3161), (-0.09113, -0.3, 0.3121), (-0.1044, -0.2825, 0.3001), (-0.09776, -0.2976, 0.3061), (-0.1026, -0.291, 0.3017), (-0.08009, -0.3, 0.3021), (-0.09076, -0.2825, 0.2877), (-0.08542, -0.2976, 0.2949), (-0.08933, -0.2911, 0.2897), (-0.0673, -0.3, 0.2945), (-0.07496, -0.2825, 0.2783), (-0.07113, -0.2976, 0.2864), (-0.07394, -0.2911, 0.2804), (-0.05327, -0.3, 0.2894), (-0.05763, -0.2825, 0.2721), (-0.05545, -0.2976, 0.2808), (-0.05704, -0.291, 0.2744), (-0.03853, -0.3, 0.2872), (-0.03941, -0.2825, 0.2694), (-0.03897, -0.2976, 0.2783), (-0.03929, -0.291, 0.2718), (-0.02276, 0.3, 0.288), (-0.02102, 0.282, 0.2703), (-0.02189, 0.2976, 0.2791), (-0.02125, 0.2909, 0.2726), (-0.1277, 0.282, 0.3494), (-0.1102, 0.3, 0.3529), (-0.1254, 0.2909, 0.3499), (-0.119, 0.2976, 0.3512), (-0.03941, 0.2819, 0.2694), (-0.03853, 0.3, 0.2872), (-0.03929, 0.2909, 0.2718), (-0.03897, 0.2976, 0.2783), (-0.05763, 0.282, 0.2721), (-0.05327, 0.3, 0.2894), (-0.05704, 0.291, 0.2744), (-0.05545, 0.2976, 0.2808), (-0.07496, 0.282, 0.2783), (-0.0673, 0.3, 0.2945), (-0.07394, 0.291, 0.2804), (-0.07113, 0.2976, 0.2864), (-0.09076, 0.282, 0.2877), (-0.08009, 0.3, 0.3021), (-0.08933, 0.291, 0.2897), (-0.08542, 0.2976, 0.2949), (-0.1044, 0.282, 0.3001), (-0.09113, 0.3, 0.3121), (-0.1026, 0.291, 0.3017), (-0.09776, 0.2976, 0.3061), (-0.1154, 0.282, 0.3149), (-0.1, 0.3, 0.3241), (-0.1133, 0.291, 0.3161), (-0.1077, 0.2976, 0.3195), (-0.1232, 0.2818, 0.3316), (-0.1064, 0.3, 0.3376), (-0.121, 0.2909, 0.3324), (-0.1148, 0.2976, 0.3346), (-0.03327, 0.2887, 0.353), (-0.06264, 0.3, 0.3066), (-0.006998, -0.3, 0.3576), (-0.009743, -0.2887, 0.3685), (-0.03327, -0.2887, 0.353), (-0.06264, -0.3, 0.3066), (-0.01766, -0.3, 0.3531), (-0.02405, -0.2887, 0.3625), (-0.03997, -0.3, 0.3811), (-0.02891, -0.2886, 0.3828), (-0.03963, -0.3, 0.3676), (-0.02848, -0.2887, 0.3657), (-0.03997, 0.3, 0.3811), (-0.02891, 0.2886, 0.3828), (-0.03963, 0.3, 0.3676), (-0.02848, 0.2887, 0.3657), (-0.006998, 0.3, 0.3576), (-0.009743, 0.2887, 0.3685), (-0.01766, 0.3, 0.3531), (-0.02405, 0.2887, 0.3625), (0.4281, 0.3, 0.4009), (0.4281, 0.2887, 0.4121), (0.4628, 0.3, 0.3767), (0.475, 0.2883, 0.3755), (0.441, 0.3, 0.3997), (0.4442, 0.2886, 0.4105), (0.4518, 0.3, 0.3941), (0.4587, 0.2885, 0.403), (0.4598, 0.3, 0.385), (0.4696, 0.2884, 0.3907), (0.4627, -0.3, 0.3768), (0.475, -0.2883, 0.3755), (0.4281, -0.3, 0.4009), (0.4281, -0.2887, 0.4121), (0.4598, -0.3, 0.385), (0.4696, -0.2884, 0.3907), (0.4518, -0.3, 0.3941), (0.4587, -0.2885, 0.403), (0.441, -0.3, 0.3997), (0.4442, -0.2886, 0.4105), (-0.1818, 0.3, 0.8251), (-0.1837, 0.2882, 0.8374), (-0.1652, 0.3, 0.8132), (-0.155, 0.2886, 0.8177), (-0.175, 0.3, 0.8242), (-0.1726, 0.2884, 0.8358), (-0.1697, 0.3, 0.8208), (-0.1615, 0.2885, 0.8287), (-0.1652, -0.3, 0.8132), (-0.155, -0.2886, 0.8177), (-0.1837, -0.2882, 0.8374), (-0.1818, -0.3, 0.8251), (-0.1697, -0.3, 0.8208), (-0.1615, -0.2885, 0.8287), (-0.175, -0.3, 0.8242), (-0.1726, -0.2884, 0.8358), (0.477, -0.2881, 0.362), (0.4651, -0.3, 0.3602), (0.4661, -0.2699, 0.3424), (0.454, -0.2825, 0.3406), (0.4764, -0.2855, 0.3529), (0.4645, -0.2976, 0.3511), (0.4723, -0.2785, 0.3457), (0.4602, -0.291, 0.3439), (0.454, 0.282, 0.3406), (0.4661, 0.2693, 0.3424), (0.4652, 0.3, 0.3602), (0.477, 0.2881, 0.362), (0.4603, 0.2908, 0.3439), (0.4723, 0.2783, 0.3457), (0.4645, 0.2975, 0.3511), (0.4764, 0.2854, 0.3529), (-0.1951, -0.2825, 0.805), (-0.197, -0.2703, 0.8178), (-0.1962, -0.2788, 0.8287), (-0.1944, -0.291, 0.8161), (-0.1887, -0.2976, 0.8221), (-0.1905, -0.2856, 0.8346), (-0.197, 0.2697, 0.8178), (-0.1951, 0.282, 0.8051), (-0.1887, 0.2975, 0.8222), (-0.1905, 0.2855, 0.8346), (-0.1944, 0.2907, 0.8161), (-0.1962, 0.2785, 0.8287)], [], [(1, 93, 98, 96, 136, 140, 142, 139), (12, 93, 1, 16, 24, 28, 32, 36, 40, 44, 48, 21), (109, 121, 127, 113), (9, 89, 106, 104, 108, 112, 114, 116, 110, 154), (109, 105, 91, 121), (103, 99, 92, 88), (117, 123, 119, 111), (115, 125, 123, 117), (128, 4, 6, 168), (155, 111, 119, 144), (138, 129, 169, 165), (1, 139, 164, 3), (133, 143, 141, 135), (101, 97, 99, 103), (97, 101, 131, 137), (52, 61, 65, 69, 73, 77, 81, 85, 57, 4, 89, 9), (113, 127, 125, 115), (91, 105, 107, 95), (100, 102, 89, 4, 128, 132, 134, 130), (145, 118, 122, 124, 126, 120, 90, 94, 93, 12), (15, 151, 149, 14), (152, 8, 10, 156), (13, 147, 151, 15), (146, 153, 157, 150), (150, 157, 159, 148), (148, 159, 155, 144), (158, 11, 9, 154), (2, 163, 160, 0), (156, 10, 11, 158), (135, 141, 137, 131), (170, 7, 5, 167), (3, 164, 163, 2), (14, 149, 145, 12), (165, 169, 171, 162), (162, 171, 166, 161), (129, 138, 143, 133), (168, 6, 7, 170), (61, 52, 54, 63), (63, 54, 55, 62), (62, 55, 53, 60), (21, 48, 50, 23), (23, 50, 51, 22), (22, 51, 49, 20), (65, 61, 63, 67), (67, 63, 62, 66), (70, 66, 64, 68), (48, 44, 46, 50), (50, 46, 47, 51), (51, 47, 45, 49), (69, 65, 67, 71), (71, 67, 66, 70), (60, 64, 66, 62), (44, 40, 42, 46), (46, 42, 43, 47), (47, 43, 41, 45), (73, 69, 71, 75), (75, 71, 70, 74), (74, 70, 68, 72), (40, 36, 38, 42), (42, 38, 39, 43), (43, 39, 37, 41), (77, 73, 75, 79), (79, 75, 74, 78), (78, 74, 72, 76), (36, 32, 34, 38), (38, 34, 35, 39), (39, 35, 33, 37), (81, 77, 79, 83), (83, 79, 78, 82), (82, 78, 76, 80), (32, 28, 30, 34), (34, 30, 31, 35), (35, 31, 29, 33), (85, 81, 83, 87), (87, 83, 82, 86), (86, 82, 80, 84), (28, 24, 26, 30), (30, 26, 27, 31), (31, 27, 25, 29), (57, 85, 87, 59), (59, 87, 86, 58), (58, 86, 84, 56), (24, 16, 18, 26), (26, 18, 19, 27), (27, 19, 17, 25), (52, 9, 11, 54), (54, 11, 10, 55), (55, 10, 8, 53), (12, 21, 23, 14), (14, 23, 22, 15), (15, 22, 20, 13), (16, 1, 3, 18), (18, 3, 2, 19), (19, 2, 0, 17), (4, 57, 59, 6), (6, 59, 58, 7), (7, 58, 56, 5), (98, 99, 97, 96), (90, 91, 95, 94), (106, 107, 105, 104), (102, 103, 88, 89), (94, 95, 92, 93), (93, 92, 99, 98), (89, 88, 107, 106), (108, 109, 113, 112), (126, 127, 121, 120), (112, 113, 115, 114), (124, 125, 127, 126), (114, 115, 117, 116), (122, 123, 125, 124), (116, 117, 111, 110), (118, 119, 123, 122), (104, 105, 109, 108), (120, 121, 91, 90), (128, 129, 133, 132), (142, 143, 138, 139), (132, 133, 135, 134), (140, 141, 143, 142), (134, 135, 131, 130), (136, 137, 141, 140), (96, 97, 137, 136), (130, 131, 101, 100), (168, 169, 129, 128), (147, 146, 150, 151), (156, 157, 153, 152), (151, 150, 148, 149), (158, 159, 157, 156), (149, 148, 144, 145), (154, 155, 159, 158), (164, 165, 162, 163), (170, 171, 169, 168), (163, 162, 161, 160), (167, 166, 171, 170), (139, 138, 165, 164), (110, 111, 155, 154), (145, 144, 119, 118), (95, 107, 88, 92), (100, 101, 103, 102)])
me_cube.polygons.foreach_set('use_smooth', [True] * 138)
_uv = me_cube.uv_layers.new(name='UVMap')
_uv.uv.foreach_set('vector', [0.7756, 0.2174, 0.7622, 0.1801, 0.787, 0.1882, 0.791, 0.1915, 0.8951, 0.3329, 0.896, 0.3361, 0.8956, 0.3383, 0.8941, 0.3403, 0.7736, 0.1501, 0.7622, 0.1801, 0.7756, 0.2174, 0.7652, 0.2063, 0.7614, 0.2014, 0.7588, 0.1963, 0.7571, 0.1907, 0.7565, 0.1849, 0.7569, 0.179, 0.7582, 0.1732, 0.7605, 0.1677, 0.7639, 0.1625, 0.04423, 0.001565, 0.04423, 0.2292, 0.03785, 0.2292, 0.03785, 0.001585, 0.7042, 0.2023, 0.6929, 0.1723, 0.7179, 0.1789, 0.7215, 0.1817, 0.8247, 0.3207, 0.8265, 0.3255, 0.8264, 0.3302, 0.8246, 0.3345, 0.8221, 0.3369, 0.8169, 0.3402, 0.04423, 0.001565, 0.2177, 0.001554, 0.2177, 0.2292, 0.04423, 0.2292, 0.2344, 0.001559, 0.2344, 0.2292, 0.2291, 0.2292, 0.2291, 0.00155, 0.02493, 0.001653, 0.02493, 0.2291, 0.01855, 0.2291, 0.01855, 0.001708, 0.03139, 0.001613, 0.03139, 0.2292, 0.02493, 0.2291, 0.02493, 0.001653, 0.8246, 0.01209, 0.7063, 0.135, 0.7052, 0.1307, 0.8222, 0.01059, 0.01317, 0.001782, 0.01855, 0.001708, 0.01855, 0.2291, 0.01317, 0.229, 0.4344, 0.2291, 0.4344, 0.001742, 0.4383, 0.002819, 0.4383, 0.2277, 0.7756, 0.2174, 0.8941, 0.3403, 0.8917, 0.3418, 0.7745, 0.2217, 0.43, 0.001678, 0.43, 0.2291, 0.4248, 0.2292, 0.4248, 0.001631, 0.2412, 0.001574, 0.2412, 0.2292, 0.2344, 0.2292, 0.2344, 0.001559, 0.2412, 0.2292, 0.2412, 0.001574, 0.4197, 0.001598, 0.4197, 0.2292, 0.6945, 0.1899, 0.6911, 0.1847, 0.6889, 0.1793, 0.6876, 0.1735, 0.6872, 0.1676, 0.6878, 0.1618, 0.6894, 0.1562, 0.6921, 0.1511, 0.6958, 0.1462, 0.7063, 0.135, 0.6929, 0.1723, 0.7042, 0.2023, 0.03785, 0.001585, 0.03785, 0.2292, 0.03139, 0.2292, 0.03139, 0.001613, 0.2177, 0.2292, 0.2177, 0.001554, 0.2238, 0.001549, 0.2238, 0.2292, 0.7217, 0.161, 0.7176, 0.1643, 0.6929, 0.1723, 0.7063, 0.135, 0.8246, 0.01209, 0.8261, 0.014, 0.8265, 0.01627, 0.8256, 0.01945, 0.8864, 0.01244, 0.8917, 0.0157, 0.8941, 0.01811, 0.8959, 0.02244, 0.896, 0.02715, 0.8942, 0.0319, 0.7908, 0.1708, 0.7872, 0.1736, 0.7622, 0.1801, 0.7736, 0.1501, 0.7702, 0.1425, 0.8795, 0.009854, 0.8833, 0.01092, 0.7721, 0.1461, 0.8058, 0.3435, 0.6983, 0.2128, 0.7008, 0.21, 0.81, 0.3428, 0.7678, 0.1398, 0.8754, 0.009234, 0.8795, 0.009854, 0.7702, 0.1425, 0.001615, 0.2219, 0.001584, 0.01107, 0.005344, 0.006287, 0.005354, 0.2253, 0.005354, 0.2253, 0.005344, 0.006287, 0.009222, 0.002964, 0.009224, 0.228, 0.009224, 0.228, 0.009222, 0.002964, 0.01317, 0.001782, 0.01317, 0.229, 0.8137, 0.3417, 0.7027, 0.2064, 0.7042, 0.2023, 0.8169, 0.3402, 0.773, 0.2255, 0.8882, 0.3432, 0.883, 0.343, 0.7709, 0.2284, 0.81, 0.3428, 0.7008, 0.21, 0.7027, 0.2064, 0.8137, 0.3417, 0.4248, 0.001631, 0.4248, 0.2292, 0.4197, 0.2292, 0.4197, 0.001598, 0.8187, 0.009078, 0.7036, 0.1269, 0.7014, 0.124, 0.8134, 0.009241, 0.7745, 0.2217, 0.8917, 0.3418, 0.8882, 0.3432, 0.773, 0.2255, 0.7721, 0.1461, 0.8833, 0.01092, 0.8864, 0.01244, 0.7736, 0.1501, 0.4383, 0.2277, 0.4383, 0.002819, 0.4422, 0.005593, 0.4422, 0.2245, 0.4422, 0.2245, 0.4422, 0.005593, 0.4465, 0.009058, 0.4465, 0.2211, 0.4344, 0.001742, 0.4344, 0.2291, 0.43, 0.2291, 0.43, 0.001678, 0.8222, 0.01059, 0.7052, 0.1307, 0.7036, 0.1269, 0.8187, 0.009078, 0.6911, 0.1847, 0.6945, 0.1899, 0.6915, 0.192, 0.6879, 0.1864, 0.6879, 0.1864, 0.6915, 0.192, 0.6885, 0.1942, 0.6846, 0.1881, 0.6846, 0.1881, 0.6885, 0.1942, 0.6853, 0.1963, 0.6813, 0.1898, 0.7639, 0.1625, 0.7605, 0.1677, 0.7572, 0.1661, 0.7609, 0.1604, 0.7609, 0.1604, 0.7572, 0.1661, 0.754, 0.1644, 0.7578, 0.1583, 0.7578, 0.1583, 0.754, 0.1644, 0.7508, 0.1627, 0.7549, 0.1562, 0.6889, 0.1793, 0.6911, 0.1847, 0.6879, 0.1864, 0.6854, 0.1804, 0.6854, 0.1804, 0.6879, 0.1864, 0.6846, 0.1881, 0.6819, 0.1815, 0.6803, 0.1746, 0.6819, 0.1815, 0.6783, 0.1827, 0.6765, 0.1752, 0.7605, 0.1677, 0.7582, 0.1732, 0.7547, 0.1721, 0.7572, 0.1661, 0.7572, 0.1661, 0.7547, 0.1721, 0.7513, 0.1709, 0.754, 0.1644, 0.754, 0.1644, 0.7513, 0.1709, 0.7478, 0.1698, 0.7508, 0.1627, 0.6876, 0.1735, 0.6889, 0.1793, 0.6854, 0.1804, 0.684, 0.174, 0.684, 0.174, 0.6854, 0.1804, 0.6819, 0.1815, 0.6803, 0.1746, 0.6813, 0.1898, 0.6783, 0.1827, 0.6819, 0.1815, 0.6846, 0.1881, 0.7582, 0.1732, 0.7569, 0.179, 0.7533, 0.1784, 0.7547, 0.1721, 0.7547, 0.1721, 0.7533, 0.1784, 0.7496, 0.1779, 0.7513, 0.1709, 0.7513, 0.1709, 0.7496, 0.1779, 0.746, 0.1773, 0.7478, 0.1698, 0.6872, 0.1676, 0.6876, 0.1735, 0.684, 0.174, 0.6836, 0.1675, 0.6836, 0.1675, 0.684, 0.174, 0.6803, 0.1746, 0.6799, 0.1674, 0.6799, 0.1674, 0.6803, 0.1746, 0.6765, 0.1752, 0.676, 0.1673, 0.7569, 0.179, 0.7565, 0.1849, 0.7529, 0.185, 0.7533, 0.1784, 0.7533, 0.1784, 0.7529, 0.185, 0.7492, 0.1851, 0.7496, 0.1779, 0.7496, 0.1779, 0.7492, 0.1851, 0.7455, 0.1852, 0.746, 0.1773, 0.6878, 0.1618, 0.6872, 0.1676, 0.6836, 0.1675, 0.6843, 0.161, 0.6843, 0.161, 0.6836, 0.1675, 0.6799, 0.1674, 0.6807, 0.1603, 0.6807, 0.1603, 0.6799, 0.1674, 0.676, 0.1673, 0.6769, 0.1595, 0.7565, 0.1849, 0.7571, 0.1907, 0.7536, 0.1914, 0.7529, 0.185, 0.7529, 0.185, 0.7536, 0.1914, 0.75, 0.1922, 0.7492, 0.1851, 0.7492, 0.1851, 0.75, 0.1922, 0.7464, 0.193, 0.7455, 0.1852, 0.6894, 0.1562, 0.6878, 0.1618, 0.6843, 0.161, 0.6861, 0.1549, 0.6861, 0.1549, 0.6843, 0.161, 0.6807, 0.1603, 0.6827, 0.1535, 0.6827, 0.1535, 0.6807, 0.1603, 0.6769, 0.1595, 0.6792, 0.1521, 0.7571, 0.1907, 0.7588, 0.1963, 0.7554, 0.1976, 0.7536, 0.1914, 0.7536, 0.1914, 0.7554, 0.1976, 0.7521, 0.199, 0.75, 0.1922, 0.75, 0.1922, 0.7521, 0.199, 0.7488, 0.2004, 0.7464, 0.193, 0.6921, 0.1511, 0.6894, 0.1562, 0.6861, 0.1549, 0.689, 0.1491, 0.689, 0.1491, 0.6861, 0.1549, 0.6827, 0.1535, 0.6859, 0.1472, 0.6859, 0.1472, 0.6827, 0.1535, 0.6792, 0.1521, 0.6827, 0.1452, 0.7588, 0.1963, 0.7614, 0.2014, 0.7584, 0.2033, 0.7554, 0.1976, 0.7554, 0.1976, 0.7584, 0.2033, 0.7553, 0.2053, 0.7521, 0.199, 0.7521, 0.199, 0.7553, 0.2053, 0.7523, 0.2071, 0.7488, 0.2004, 0.6958, 0.1462, 0.6921, 0.1511, 0.689, 0.1491, 0.6931, 0.1439, 0.6931, 0.1439, 0.689, 0.1491, 0.6859, 0.1472, 0.6902, 0.1415, 0.6902, 0.1415, 0.6859, 0.1472, 0.6827, 0.1452, 0.6873, 0.1391, 0.7614, 0.2014, 0.7652, 0.2063, 0.7624, 0.2086, 0.7584, 0.2033, 0.7584, 0.2033, 0.7624, 0.2086, 0.7596, 0.211, 0.7553, 0.2053, 0.7553, 0.2053, 0.7596, 0.211, 0.7568, 0.2133, 0.7523, 0.2071, 0.6945, 0.1899, 0.7042, 0.2023, 0.7027, 0.2064, 0.6915, 0.192, 0.6915, 0.192, 0.7027, 0.2064, 0.7008, 0.21, 0.6885, 0.1942, 0.6885, 0.1942, 0.7008, 0.21, 0.6983, 0.2128, 0.6853, 0.1963, 0.7736, 0.1501, 0.7639, 0.1625, 0.7609, 0.1604, 0.7721, 0.1461, 0.7721, 0.1461, 0.7609, 0.1604, 0.7578, 0.1583, 0.7702, 0.1425, 0.7702, 0.1425, 0.7578, 0.1583, 0.7549, 0.1562, 0.7678, 0.1398, 0.7652, 0.2063, 0.7756, 0.2174, 0.7745, 0.2217, 0.7624, 0.2086, 0.7624, 0.2086, 0.7745, 0.2217, 0.773, 0.2255, 0.7596, 0.211, 0.7596, 0.211, 0.773, 0.2255, 0.7709, 0.2284, 0.7568, 0.2133, 0.7063, 0.135, 0.6958, 0.1462, 0.6931, 0.1439, 0.7052, 0.1307, 0.7052, 0.1307, 0.6931, 0.1439, 0.6902, 0.1415, 0.7036, 0.1269, 0.7036, 0.1269, 0.6902, 0.1415, 0.6873, 0.1391, 0.7014, 0.124, 0.787, 0.1882, 0.7901, 0.1827, 0.7955, 0.187, 0.791, 0.1915, 0.7908, 0.1708, 0.7952, 0.1754, 0.7901, 0.1792, 0.7872, 0.1736, 0.7179, 0.1789, 0.7207, 0.1733, 0.7259, 0.177, 0.7215, 0.1817, 0.7176, 0.1643, 0.7207, 0.1698, 0.7156, 0.1717, 0.6929, 0.1723, 0.7872, 0.1736, 0.7901, 0.1792, 0.7849, 0.1808, 0.7622, 0.1801, 0.7622, 0.1801, 0.7849, 0.1808, 0.7901, 0.1827, 0.787, 0.1882, 0.6929, 0.1723, 0.7156, 0.1717, 0.7207, 0.1733, 0.7179, 0.1789, 0.8247, 0.3207, 0.8307, 0.3178, 0.8331, 0.3245, 0.8265, 0.3255, 0.896, 0.02715, 0.9025, 0.02809, 0.9002, 0.03479, 0.8942, 0.0319, 0.8265, 0.3255, 0.8331, 0.3245, 0.8328, 0.3317, 0.8264, 0.3302, 0.8959, 0.02244, 0.9023, 0.0209, 0.9025, 0.02809, 0.896, 0.02715, 0.8264, 0.3302, 0.8328, 0.3317, 0.83, 0.3383, 0.8246, 0.3345, 0.8941, 0.01811, 0.8995, 0.01427, 0.9023, 0.0209, 0.8959, 0.02244, 0.8246, 0.3345, 0.83, 0.3383, 0.8249, 0.3435, 0.8221, 0.3369, 0.8917, 0.0157, 0.8944, 0.009117, 0.8995, 0.01427, 0.8941, 0.01811, 0.7215, 0.1817, 0.7259, 0.177, 0.8307, 0.3178, 0.8247, 0.3207, 0.8942, 0.0319, 0.9002, 0.03479, 0.7952, 0.1754, 0.7908, 0.1708, 0.8246, 0.01209, 0.8281, 0.006301, 0.8315, 0.01019, 0.8261, 0.014, 0.8956, 0.3383, 0.901, 0.3422, 0.8976, 0.3461, 0.8941, 0.3403, 0.8261, 0.014, 0.8315, 0.01019, 0.8331, 0.01604, 0.8265, 0.01627, 0.896, 0.3361, 0.9025, 0.3363, 0.901, 0.3422, 0.8956, 0.3383, 0.8265, 0.01627, 0.8331, 0.01604, 0.8318, 0.02178, 0.8256, 0.01945, 0.8951, 0.3329, 0.9013, 0.3306, 0.9025, 0.3363, 0.896, 0.3361, 0.791, 0.1915, 0.7955, 0.187, 0.9013, 0.3306, 0.8951, 0.3329, 0.8256, 0.01945, 0.8318, 0.02178, 0.7262, 0.1654, 0.7217, 0.161, 0.8222, 0.01059, 0.825, 0.00448, 0.8281, 0.006301, 0.8246, 0.01209, 0.8754, 0.009234, 0.8762, 0.001989, 0.8806, 0.003131, 0.8795, 0.009854, 0.81, 0.3428, 0.8111, 0.3495, 0.8065, 0.3508, 0.8058, 0.3435, 0.8795, 0.009854, 0.8806, 0.003131, 0.8851, 0.004553, 0.8833, 0.01092, 0.8137, 0.3417, 0.8156, 0.3481, 0.8111, 0.3495, 0.81, 0.3428, 0.8833, 0.01092, 0.8851, 0.004553, 0.8891, 0.006184, 0.8864, 0.01244, 0.8169, 0.3402, 0.8195, 0.3464, 0.8156, 0.3481, 0.8137, 0.3417, 0.8917, 0.3418, 0.8946, 0.3479, 0.8903, 0.3499, 0.8882, 0.3432, 0.8187, 0.009078, 0.8208, 0.002437, 0.825, 0.00448, 0.8222, 0.01059, 0.8882, 0.3432, 0.8903, 0.3499, 0.8844, 0.3505, 0.883, 0.343, 0.8134, 0.009241, 0.8147, 0.001744, 0.8208, 0.002437, 0.8187, 0.009078, 0.8941, 0.3403, 0.8976, 0.3461, 0.8946, 0.3479, 0.8917, 0.3418, 0.8221, 0.3369, 0.8249, 0.3435, 0.8195, 0.3464, 0.8169, 0.3402, 0.8864, 0.01244, 0.8891, 0.006184, 0.8944, 0.009117, 0.8917, 0.0157, 0.2238, 0.2292, 0.2238, 0.001549, 0.2291, 0.00155, 0.2291, 0.2292, 0.7217, 0.161, 0.7262, 0.1654, 0.7207, 0.1698, 0.7176, 0.1643])
me_cube.materials.append(mat_material)
me_cube.update()

# ---- objects
ob_table_support = bpy.data.objects.new('Table_support', me_cube_001)
ob_table_legs = bpy.data.objects.new('Table_legs', me_cube_002)
ob_table = bpy.data.objects.new('Table', me_cube_009)
ob_sm_chairs_and_table = bpy.data.objects.new('SM_Chairs_and_table', None)
ob_chair_support = bpy.data.objects.new('Chair_support', me_cube_003)
ob_chair_legs = bpy.data.objects.new('Chair_legs', me_cube_007)
ob_chair_cushion = bpy.data.objects.new('Chair_cushion', me_cube)

# ---- transforms, parenting, visibility, modifiers, constraints
ob_table_support.parent = ob_sm_chairs_and_table
ob_table_support.location = (0.0, 0.0, 0.0)
ob_table_legs.parent = ob_sm_chairs_and_table
ob_table_legs.location = (0.0, 0.0, 0.0)
ob_table.parent = ob_sm_chairs_and_table
ob_table.location = (0.0, 0.0, 0.0)
ob_sm_chairs_and_table.location = (8.154, -6.493, 1.192e-07)
ob_chair_support.parent = ob_sm_chairs_and_table
ob_chair_support.location = (-1.312, 0.0, 0.0)
_m = ob_chair_support.modifiers.new('Auto Smooth', 'NODES')
_m.node_group = ng_auto_smooth
_gi = [s.identifier for s in ng_auto_smooth.interface.items_tree if s.item_type == 'SOCKET' and s.in_out == 'INPUT']
_m[_gi[1]] = 0.5236  # Angle
ob_chair_legs.parent = ob_sm_chairs_and_table
ob_chair_legs.location = (-1.312, 0.0, 0.0)
_m = ob_chair_legs.modifiers.new('Auto Smooth', 'NODES')
_m.node_group = ng_auto_smooth
_gi = [s.identifier for s in ng_auto_smooth.interface.items_tree if s.item_type == 'SOCKET' and s.in_out == 'INPUT']
_m[_gi[1]] = 0.5236  # Angle
ob_chair_cushion.parent = ob_sm_chairs_and_table
ob_chair_cushion.location = (-1.312, 0.0, 0.0)
_m = ob_chair_cushion.modifiers.new('Auto Smooth', 'NODES')
_m.node_group = ng_auto_smooth
_gi = [s.identifier for s in ng_auto_smooth.interface.items_tree if s.item_type == 'SOCKET' and s.in_out == 'INPUT']
_m[_gi[1]] = 0.5236  # Angle

# ---- collection membership
col_collection.objects.link(ob_table_support)
col_collection.objects.link(ob_table_legs)
col_collection.objects.link(ob_table)
col_collection.objects.link(ob_sm_chairs_and_table)
col_collection.objects.link(ob_chair_support)
col_collection.objects.link(ob_chair_legs)
col_collection.objects.link(ob_chair_cushion)

# ---- scene / render settings (as saved in the file)
scene.frame_start = 1; scene.frame_end = 250; scene.frame_set(1)
scene.render.engine = 'CYCLES'
scene.render.image_settings.file_format = 'JPEG'
scene.render.image_settings.color_mode = 'RGB'
scene.render.image_settings.quality = 100
scene.render.resolution_x = 3840
scene.render.resolution_y = 2160
scene.cycles.samples = 1024
scene.cycles.sampling_pattern = 'TABULATED_SOBOL'
scene.cycles.use_light_tree = False
scene.cycles.tile_size = 256
scene.view_settings.view_transform = 'Filmic'
bpy.context.view_layer.update()

# ---- added for rendering (the .blend has no active camera and no usable light): camera, sun
cam_auto = bpy.data.cameras.new('AutoCamera')
cam_auto.lens = 50.0
cam_auto.sensor_width = 36.0
cam_auto.clip_end = 1000.0
ob_auto_camera = bpy.data.objects.new('AutoCamera', cam_auto)
scene.collection.objects.link(ob_auto_camera)
ob_auto_camera.location = (9.68624, -9.04044, 2.11708)
ob_auto_camera.rotation_euler = (1.09748, -7.21219e-08, 0.694738)
scene.camera = ob_auto_camera
light_auto_sun = bpy.data.lights.new('AutoSun', 'SUN')
light_auto_sun.energy = 3.0
light_auto_sun.angle = 0.0523599
ob_auto_sun = bpy.data.objects.new('AutoSun', light_auto_sun)
scene.collection.objects.link(ob_auto_sun)
ob_auto_sun.rotation_euler = (0.872665, 0.174533, 0.523599)
bpy.context.view_layer.update()

